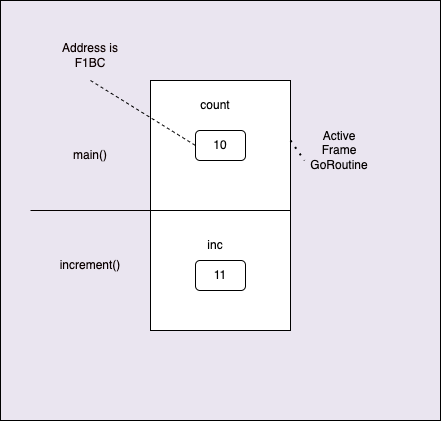

The diagram above was exported from draw.io. Its source (the exported page's mxGraphModel, read from the mxfile embedded in the PNG):
<mxGraphModel dx="650" dy="682" grid="1" gridSize="10" guides="1" tooltips="1" connect="1" arrows="1" fold="1" page="1" pageScale="1" pageWidth="827" pageHeight="1169" math="0" shadow="0">
  <root>
    <mxCell id="0" />
    <mxCell id="1" parent="0" />
    <mxCell id="16" value="" style="rounded=0;whiteSpace=wrap;html=1;fillColor=#eae5f0;" vertex="1" parent="1">
      <mxGeometry x="110" y="70" width="440" height="420" as="geometry" />
    </mxCell>
    <mxCell id="2" value="" style="rounded=0;whiteSpace=wrap;html=1;" parent="1" vertex="1">
      <mxGeometry x="260" y="150" width="140" height="250" as="geometry" />
    </mxCell>
    <mxCell id="3" value="" style="rounded=0;whiteSpace=wrap;html=1;" parent="1" vertex="1">
      <mxGeometry x="260" y="150" width="140" height="130" as="geometry" />
    </mxCell>
    <mxCell id="4" value="main()" style="text;html=1;strokeColor=none;fillColor=none;align=center;verticalAlign=middle;whiteSpace=wrap;rounded=0;fontColor=#0a0000;labelBackgroundColor=none;" parent="1" vertex="1">
      <mxGeometry x="170" y="210" width="60" height="30" as="geometry" />
    </mxCell>
    <mxCell id="5" value="increment()" style="text;html=1;strokeColor=none;fillColor=none;align=center;verticalAlign=middle;whiteSpace=wrap;rounded=0;fontColor=#0a0000;" parent="1" vertex="1">
      <mxGeometry x="155" y="320" width="90" height="30" as="geometry" />
    </mxCell>
    <mxCell id="6" value="10" style="rounded=1;whiteSpace=wrap;html=1;" parent="1" vertex="1">
      <mxGeometry x="305" y="200" width="50" height="30" as="geometry" />
    </mxCell>
    <mxCell id="7" value="11" style="rounded=1;whiteSpace=wrap;html=1;" parent="1" vertex="1">
      <mxGeometry x="305" y="330" width="50" height="30" as="geometry" />
    </mxCell>
    <mxCell id="8" value="count" style="text;html=1;strokeColor=none;fillColor=none;align=center;verticalAlign=middle;whiteSpace=wrap;rounded=0;" parent="1" vertex="1">
      <mxGeometry x="295" y="160" width="60" height="30" as="geometry" />
    </mxCell>
    <mxCell id="9" value="inc" style="text;html=1;strokeColor=none;fillColor=none;align=center;verticalAlign=middle;whiteSpace=wrap;rounded=0;" parent="1" vertex="1">
      <mxGeometry x="295" y="300" width="60" height="30" as="geometry" />
    </mxCell>
    <mxCell id="11" value="" style="endArrow=none;dashed=1;html=1;entryX=0;entryY=0.5;entryDx=0;entryDy=0;labelBackgroundColor=none;fontColor=#0a0000;" parent="1" target="6" edge="1">
      <mxGeometry width="50" height="50" relative="1" as="geometry">
        <mxPoint x="200" y="150" as="sourcePoint" />
        <mxPoint x="237.5" y="130" as="targetPoint" />
      </mxGeometry>
    </mxCell>
    <mxCell id="12" value="Address is&lt;br&gt;F1BC" style="text;html=1;align=center;verticalAlign=middle;whiteSpace=wrap;rounded=0;labelBackgroundColor=none;fontColor=#0e0101;" parent="1" vertex="1">
      <mxGeometry x="170" y="110" width="60" height="30" as="geometry" />
    </mxCell>
    <mxCell id="13" value="Active Frame&lt;br&gt;GoRoutine" style="text;html=1;strokeColor=none;fillColor=none;align=center;verticalAlign=middle;whiteSpace=wrap;rounded=0;fontColor=#040101;" parent="1" vertex="1">
      <mxGeometry x="414" y="200" width="70" height="40" as="geometry" />
    </mxCell>
    <mxCell id="14" value="" style="endArrow=none;dashed=1;html=1;dashPattern=1 3;strokeWidth=2;entryX=0;entryY=0.75;entryDx=0;entryDy=0;labelBackgroundColor=none;fontColor=#f5f5f5;" parent="1" target="13" edge="1">
      <mxGeometry width="50" height="50" relative="1" as="geometry">
        <mxPoint x="400" y="210" as="sourcePoint" />
        <mxPoint x="450" y="160" as="targetPoint" />
      </mxGeometry>
    </mxCell>
    <mxCell id="15" value="" style="endArrow=none;html=1;fontColor=#0a0000;labelBackgroundColor=none;strokeColor=#050000;" parent="1" edge="1">
      <mxGeometry width="50" height="50" relative="1" as="geometry">
        <mxPoint x="140" y="280" as="sourcePoint" />
        <mxPoint x="260" y="280" as="targetPoint" />
      </mxGeometry>
    </mxCell>
  </root>
</mxGraphModel>